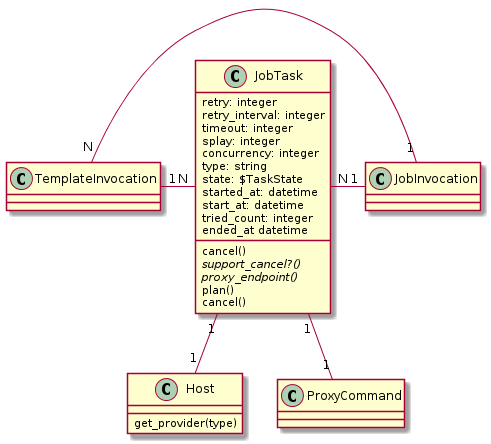

The diagram above was rendered by PlantUML. Its source (embedded in the PNG):
@startuml


class Host {
  get_provider(type)
}

class JobTask {
  retry: integer
  retry_interval: integer
  timeout: integer
  splay: integer
  concurrency: integer
  type: string
  state: $TaskState
  started_at: datetime
  start_at: datetime
  tried_count: integer
  ended_at datetime
  cancel()
  {abstract} support_cancel?()
  {abstract} proxy_endpoint()
  plan()
  cancel()
}

class ProxyCommand {
}

JobTask "N" - "1" JobInvocation
TemplateInvocation "N" - "1" JobInvocation
TemplateInvocation "1" - "N" JobTask
JobTask "1" -- "1" ProxyCommand
JobTask "1" -- "1" Host
 skinparam backgroundColor transparent

@enduml